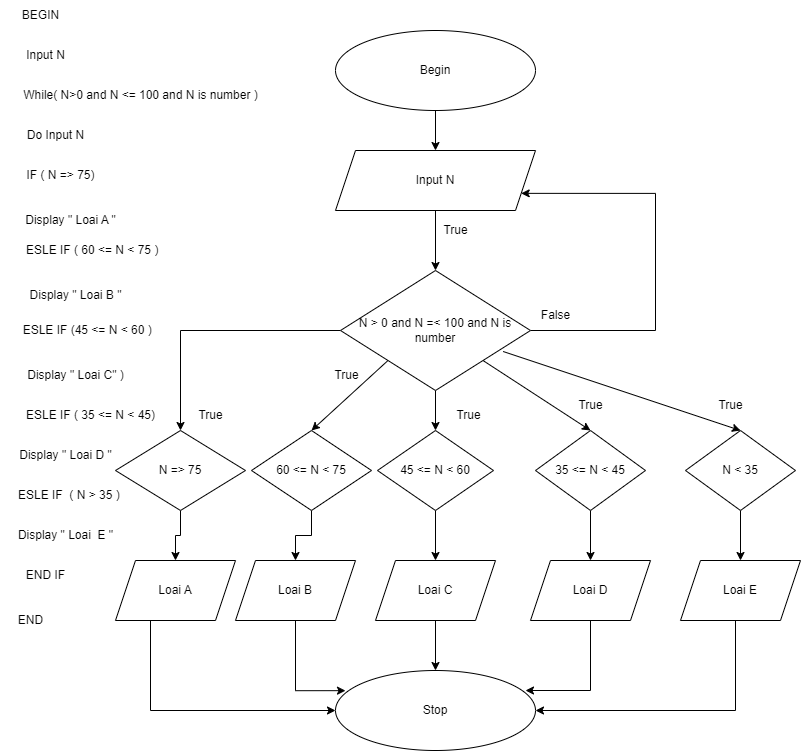

The diagram above was exported from draw.io. Its source (the exported page's mxGraphModel, read from the mxfile embedded in the PNG):
<mxGraphModel dx="2117" dy="573" grid="1" gridSize="10" guides="1" tooltips="1" connect="1" arrows="1" fold="1" page="1" pageScale="1" pageWidth="827" pageHeight="1169" math="0" shadow="0">
  <root>
    <mxCell id="0" />
    <mxCell id="1" parent="0" />
    <mxCell id="AmNnYSsFEvMNaAGRjRMY-44" value="" style="edgeStyle=orthogonalEdgeStyle;rounded=0;orthogonalLoop=1;jettySize=auto;html=1;entryX=0.5;entryY=0;entryDx=0;entryDy=0;" edge="1" parent="1" source="AmNnYSsFEvMNaAGRjRMY-1" target="AmNnYSsFEvMNaAGRjRMY-2">
      <mxGeometry relative="1" as="geometry" />
    </mxCell>
    <mxCell id="AmNnYSsFEvMNaAGRjRMY-1" value="Begin" style="ellipse;whiteSpace=wrap;html=1;" vertex="1" parent="1">
      <mxGeometry x="320" y="80" width="200" height="80" as="geometry" />
    </mxCell>
    <mxCell id="AmNnYSsFEvMNaAGRjRMY-5" style="edgeStyle=orthogonalEdgeStyle;rounded=0;orthogonalLoop=1;jettySize=auto;html=1;entryX=0.5;entryY=0;entryDx=0;entryDy=0;" edge="1" parent="1" source="AmNnYSsFEvMNaAGRjRMY-2" target="AmNnYSsFEvMNaAGRjRMY-3">
      <mxGeometry relative="1" as="geometry" />
    </mxCell>
    <mxCell id="AmNnYSsFEvMNaAGRjRMY-2" value="Input N" style="shape=parallelogram;perimeter=parallelogramPerimeter;whiteSpace=wrap;html=1;fixedSize=1;" vertex="1" parent="1">
      <mxGeometry x="320" y="200" width="200" height="60" as="geometry" />
    </mxCell>
    <mxCell id="AmNnYSsFEvMNaAGRjRMY-4" style="edgeStyle=orthogonalEdgeStyle;rounded=0;orthogonalLoop=1;jettySize=auto;html=1;entryX=1;entryY=0.75;entryDx=0;entryDy=0;" edge="1" parent="1" source="AmNnYSsFEvMNaAGRjRMY-3" target="AmNnYSsFEvMNaAGRjRMY-2">
      <mxGeometry relative="1" as="geometry">
        <mxPoint x="640" y="240" as="targetPoint" />
        <Array as="points">
          <mxPoint x="640" y="380" />
          <mxPoint x="640" y="243" />
        </Array>
      </mxGeometry>
    </mxCell>
    <mxCell id="AmNnYSsFEvMNaAGRjRMY-10" style="edgeStyle=orthogonalEdgeStyle;rounded=0;orthogonalLoop=1;jettySize=auto;html=1;entryX=0.5;entryY=0;entryDx=0;entryDy=0;" edge="1" parent="1" source="AmNnYSsFEvMNaAGRjRMY-3" target="AmNnYSsFEvMNaAGRjRMY-8">
      <mxGeometry relative="1" as="geometry" />
    </mxCell>
    <mxCell id="AmNnYSsFEvMNaAGRjRMY-21" value="" style="edgeStyle=orthogonalEdgeStyle;rounded=0;orthogonalLoop=1;jettySize=auto;html=1;" edge="1" parent="1" source="AmNnYSsFEvMNaAGRjRMY-3" target="AmNnYSsFEvMNaAGRjRMY-19">
      <mxGeometry relative="1" as="geometry" />
    </mxCell>
    <mxCell id="AmNnYSsFEvMNaAGRjRMY-3" value="N &amp;gt; 0 and N =&amp;lt; 100 and N is number" style="rhombus;whiteSpace=wrap;html=1;" vertex="1" parent="1">
      <mxGeometry x="325" y="320" width="190" height="120" as="geometry" />
    </mxCell>
    <mxCell id="AmNnYSsFEvMNaAGRjRMY-6" value="True" style="text;html=1;align=center;verticalAlign=middle;resizable=0;points=[];autosize=1;strokeColor=none;fillColor=none;" vertex="1" parent="1">
      <mxGeometry x="415" y="265" width="50" height="30" as="geometry" />
    </mxCell>
    <mxCell id="AmNnYSsFEvMNaAGRjRMY-7" value="False" style="text;html=1;align=center;verticalAlign=middle;resizable=0;points=[];autosize=1;strokeColor=none;fillColor=none;" vertex="1" parent="1">
      <mxGeometry x="515" y="350" width="50" height="30" as="geometry" />
    </mxCell>
    <mxCell id="AmNnYSsFEvMNaAGRjRMY-11" value="" style="edgeStyle=orthogonalEdgeStyle;rounded=0;orthogonalLoop=1;jettySize=auto;html=1;" edge="1" parent="1" source="AmNnYSsFEvMNaAGRjRMY-8" target="AmNnYSsFEvMNaAGRjRMY-9">
      <mxGeometry relative="1" as="geometry" />
    </mxCell>
    <mxCell id="AmNnYSsFEvMNaAGRjRMY-8" value="N =&amp;gt; 75" style="rhombus;whiteSpace=wrap;html=1;" vertex="1" parent="1">
      <mxGeometry x="100" y="480" width="130" height="80" as="geometry" />
    </mxCell>
    <mxCell id="AmNnYSsFEvMNaAGRjRMY-37" style="edgeStyle=orthogonalEdgeStyle;rounded=0;orthogonalLoop=1;jettySize=auto;html=1;" edge="1" parent="1" source="AmNnYSsFEvMNaAGRjRMY-9" target="AmNnYSsFEvMNaAGRjRMY-36">
      <mxGeometry relative="1" as="geometry">
        <Array as="points">
          <mxPoint x="135" y="760" />
        </Array>
      </mxGeometry>
    </mxCell>
    <mxCell id="AmNnYSsFEvMNaAGRjRMY-9" value="Loai A" style="shape=parallelogram;perimeter=parallelogramPerimeter;whiteSpace=wrap;html=1;fixedSize=1;" vertex="1" parent="1">
      <mxGeometry x="100" y="610" width="120" height="60" as="geometry" />
    </mxCell>
    <mxCell id="AmNnYSsFEvMNaAGRjRMY-12" value="True" style="text;html=1;align=center;verticalAlign=middle;resizable=0;points=[];autosize=1;strokeColor=none;fillColor=none;" vertex="1" parent="1">
      <mxGeometry x="170" y="450" width="50" height="30" as="geometry" />
    </mxCell>
    <mxCell id="AmNnYSsFEvMNaAGRjRMY-16" value="" style="edgeStyle=orthogonalEdgeStyle;rounded=0;orthogonalLoop=1;jettySize=auto;html=1;" edge="1" parent="1" source="AmNnYSsFEvMNaAGRjRMY-13" target="AmNnYSsFEvMNaAGRjRMY-14">
      <mxGeometry relative="1" as="geometry" />
    </mxCell>
    <mxCell id="AmNnYSsFEvMNaAGRjRMY-13" value="60 &amp;lt;= N &amp;lt; 75" style="rhombus;whiteSpace=wrap;html=1;" vertex="1" parent="1">
      <mxGeometry x="236" y="480" width="120" height="80" as="geometry" />
    </mxCell>
    <mxCell id="AmNnYSsFEvMNaAGRjRMY-38" style="edgeStyle=orthogonalEdgeStyle;rounded=0;orthogonalLoop=1;jettySize=auto;html=1;entryX=0.05;entryY=0.252;entryDx=0;entryDy=0;entryPerimeter=0;" edge="1" parent="1" source="AmNnYSsFEvMNaAGRjRMY-14" target="AmNnYSsFEvMNaAGRjRMY-36">
      <mxGeometry relative="1" as="geometry">
        <Array as="points">
          <mxPoint x="280" y="740" />
        </Array>
      </mxGeometry>
    </mxCell>
    <mxCell id="AmNnYSsFEvMNaAGRjRMY-14" value="Loai B" style="shape=parallelogram;perimeter=parallelogramPerimeter;whiteSpace=wrap;html=1;fixedSize=1;" vertex="1" parent="1">
      <mxGeometry x="220" y="610" width="120" height="60" as="geometry" />
    </mxCell>
    <mxCell id="AmNnYSsFEvMNaAGRjRMY-17" value="True" style="text;html=1;align=center;verticalAlign=middle;resizable=0;points=[];autosize=1;strokeColor=none;fillColor=none;" vertex="1" parent="1">
      <mxGeometry x="306" y="410" width="50" height="30" as="geometry" />
    </mxCell>
    <mxCell id="AmNnYSsFEvMNaAGRjRMY-18" value="" style="endArrow=classic;html=1;rounded=0;exitX=0;exitY=1;exitDx=0;exitDy=0;entryX=0.5;entryY=0;entryDx=0;entryDy=0;" edge="1" parent="1" source="AmNnYSsFEvMNaAGRjRMY-3" target="AmNnYSsFEvMNaAGRjRMY-13">
      <mxGeometry width="50" height="50" relative="1" as="geometry">
        <mxPoint x="390" y="520" as="sourcePoint" />
        <mxPoint x="440" y="470" as="targetPoint" />
      </mxGeometry>
    </mxCell>
    <mxCell id="AmNnYSsFEvMNaAGRjRMY-22" value="" style="edgeStyle=orthogonalEdgeStyle;rounded=0;orthogonalLoop=1;jettySize=auto;html=1;" edge="1" parent="1" source="AmNnYSsFEvMNaAGRjRMY-19" target="AmNnYSsFEvMNaAGRjRMY-20">
      <mxGeometry relative="1" as="geometry" />
    </mxCell>
    <mxCell id="AmNnYSsFEvMNaAGRjRMY-19" value="45 &amp;lt;= N &amp;lt; 60" style="rhombus;whiteSpace=wrap;html=1;" vertex="1" parent="1">
      <mxGeometry x="362" y="480" width="116" height="80" as="geometry" />
    </mxCell>
    <mxCell id="AmNnYSsFEvMNaAGRjRMY-39" value="" style="edgeStyle=orthogonalEdgeStyle;rounded=0;orthogonalLoop=1;jettySize=auto;html=1;" edge="1" parent="1" source="AmNnYSsFEvMNaAGRjRMY-20" target="AmNnYSsFEvMNaAGRjRMY-36">
      <mxGeometry relative="1" as="geometry" />
    </mxCell>
    <mxCell id="AmNnYSsFEvMNaAGRjRMY-20" value="Loai C" style="shape=parallelogram;perimeter=parallelogramPerimeter;whiteSpace=wrap;html=1;fixedSize=1;" vertex="1" parent="1">
      <mxGeometry x="360" y="610" width="120" height="60" as="geometry" />
    </mxCell>
    <mxCell id="AmNnYSsFEvMNaAGRjRMY-23" value="True" style="text;html=1;align=center;verticalAlign=middle;resizable=0;points=[];autosize=1;strokeColor=none;fillColor=none;" vertex="1" parent="1">
      <mxGeometry x="428" y="450" width="50" height="30" as="geometry" />
    </mxCell>
    <mxCell id="AmNnYSsFEvMNaAGRjRMY-28" value="" style="edgeStyle=orthogonalEdgeStyle;rounded=0;orthogonalLoop=1;jettySize=auto;html=1;" edge="1" parent="1" source="AmNnYSsFEvMNaAGRjRMY-26" target="AmNnYSsFEvMNaAGRjRMY-27">
      <mxGeometry relative="1" as="geometry" />
    </mxCell>
    <mxCell id="AmNnYSsFEvMNaAGRjRMY-26" value="35 &amp;lt;= N &amp;lt; 45" style="rhombus;whiteSpace=wrap;html=1;" vertex="1" parent="1">
      <mxGeometry x="520" y="480" width="110" height="80" as="geometry" />
    </mxCell>
    <mxCell id="AmNnYSsFEvMNaAGRjRMY-40" style="edgeStyle=orthogonalEdgeStyle;rounded=0;orthogonalLoop=1;jettySize=auto;html=1;" edge="1" parent="1" source="AmNnYSsFEvMNaAGRjRMY-27">
      <mxGeometry relative="1" as="geometry">
        <mxPoint x="510" y="740" as="targetPoint" />
        <Array as="points">
          <mxPoint x="575" y="740" />
          <mxPoint x="515" y="740" />
        </Array>
      </mxGeometry>
    </mxCell>
    <mxCell id="AmNnYSsFEvMNaAGRjRMY-27" value="Loai D" style="shape=parallelogram;perimeter=parallelogramPerimeter;whiteSpace=wrap;html=1;fixedSize=1;" vertex="1" parent="1">
      <mxGeometry x="515" y="610" width="120" height="60" as="geometry" />
    </mxCell>
    <mxCell id="AmNnYSsFEvMNaAGRjRMY-29" value="" style="endArrow=classic;html=1;rounded=0;exitX=1;exitY=1;exitDx=0;exitDy=0;entryX=0.5;entryY=0;entryDx=0;entryDy=0;" edge="1" parent="1" source="AmNnYSsFEvMNaAGRjRMY-3" target="AmNnYSsFEvMNaAGRjRMY-26">
      <mxGeometry width="50" height="50" relative="1" as="geometry">
        <mxPoint x="390" y="420" as="sourcePoint" />
        <mxPoint x="440" y="370" as="targetPoint" />
      </mxGeometry>
    </mxCell>
    <mxCell id="AmNnYSsFEvMNaAGRjRMY-30" value="True" style="text;html=1;align=center;verticalAlign=middle;resizable=0;points=[];autosize=1;strokeColor=none;fillColor=none;" vertex="1" parent="1">
      <mxGeometry x="550" y="440" width="50" height="30" as="geometry" />
    </mxCell>
    <mxCell id="AmNnYSsFEvMNaAGRjRMY-34" value="" style="edgeStyle=orthogonalEdgeStyle;rounded=0;orthogonalLoop=1;jettySize=auto;html=1;" edge="1" parent="1" source="AmNnYSsFEvMNaAGRjRMY-31" target="AmNnYSsFEvMNaAGRjRMY-32">
      <mxGeometry relative="1" as="geometry" />
    </mxCell>
    <mxCell id="AmNnYSsFEvMNaAGRjRMY-31" value="N &amp;lt; 35" style="rhombus;whiteSpace=wrap;html=1;" vertex="1" parent="1">
      <mxGeometry x="670" y="480" width="110" height="80" as="geometry" />
    </mxCell>
    <mxCell id="AmNnYSsFEvMNaAGRjRMY-41" style="edgeStyle=orthogonalEdgeStyle;rounded=0;orthogonalLoop=1;jettySize=auto;html=1;entryX=1;entryY=0.5;entryDx=0;entryDy=0;" edge="1" parent="1" source="AmNnYSsFEvMNaAGRjRMY-32" target="AmNnYSsFEvMNaAGRjRMY-36">
      <mxGeometry relative="1" as="geometry">
        <Array as="points">
          <mxPoint x="720" y="760" />
        </Array>
      </mxGeometry>
    </mxCell>
    <mxCell id="AmNnYSsFEvMNaAGRjRMY-32" value="Loai E" style="shape=parallelogram;perimeter=parallelogramPerimeter;whiteSpace=wrap;html=1;fixedSize=1;" vertex="1" parent="1">
      <mxGeometry x="665" y="610" width="120" height="60" as="geometry" />
    </mxCell>
    <mxCell id="AmNnYSsFEvMNaAGRjRMY-33" value="" style="endArrow=classic;html=1;rounded=0;exitX=0.856;exitY=0.675;exitDx=0;exitDy=0;exitPerimeter=0;entryX=0.5;entryY=0;entryDx=0;entryDy=0;" edge="1" parent="1" source="AmNnYSsFEvMNaAGRjRMY-3" target="AmNnYSsFEvMNaAGRjRMY-31">
      <mxGeometry width="50" height="50" relative="1" as="geometry">
        <mxPoint x="390" y="520" as="sourcePoint" />
        <mxPoint x="440" y="470" as="targetPoint" />
      </mxGeometry>
    </mxCell>
    <mxCell id="AmNnYSsFEvMNaAGRjRMY-35" value="True" style="text;html=1;align=center;verticalAlign=middle;resizable=0;points=[];autosize=1;strokeColor=none;fillColor=none;" vertex="1" parent="1">
      <mxGeometry x="690" y="440" width="50" height="30" as="geometry" />
    </mxCell>
    <mxCell id="AmNnYSsFEvMNaAGRjRMY-36" value="Stop" style="ellipse;whiteSpace=wrap;html=1;" vertex="1" parent="1">
      <mxGeometry x="320" y="720" width="200" height="80" as="geometry" />
    </mxCell>
    <mxCell id="AmNnYSsFEvMNaAGRjRMY-45" value="BEGIN" style="text;html=1;align=center;verticalAlign=middle;resizable=0;points=[];autosize=1;strokeColor=none;fillColor=none;" vertex="1" parent="1">
      <mxGeometry x="-5" y="50" width="60" height="30" as="geometry" />
    </mxCell>
    <mxCell id="AmNnYSsFEvMNaAGRjRMY-46" value="While( N&amp;gt;0 and N &amp;lt;= 100 and N is number )" style="text;html=1;align=center;verticalAlign=middle;resizable=0;points=[];autosize=1;strokeColor=none;fillColor=none;" vertex="1" parent="1">
      <mxGeometry x="-5" y="130" width="260" height="30" as="geometry" />
    </mxCell>
    <mxCell id="AmNnYSsFEvMNaAGRjRMY-47" value="Do Input N" style="text;html=1;align=center;verticalAlign=middle;resizable=0;points=[];autosize=1;strokeColor=none;fillColor=none;" vertex="1" parent="1">
      <mxGeometry y="170" width="80" height="30" as="geometry" />
    </mxCell>
    <mxCell id="AmNnYSsFEvMNaAGRjRMY-48" value="Input N" style="text;html=1;align=center;verticalAlign=middle;resizable=0;points=[];autosize=1;strokeColor=none;fillColor=none;" vertex="1" parent="1">
      <mxGeometry y="90" width="60" height="30" as="geometry" />
    </mxCell>
    <mxCell id="AmNnYSsFEvMNaAGRjRMY-49" value="IF ( N =&amp;gt; 75)" style="text;html=1;align=center;verticalAlign=middle;resizable=0;points=[];autosize=1;strokeColor=none;fillColor=none;" vertex="1" parent="1">
      <mxGeometry y="210" width="90" height="30" as="geometry" />
    </mxCell>
    <mxCell id="AmNnYSsFEvMNaAGRjRMY-50" value="Display &quot; Loai A &quot;" style="text;html=1;align=center;verticalAlign=middle;resizable=0;points=[];autosize=1;strokeColor=none;fillColor=none;" vertex="1" parent="1">
      <mxGeometry y="255" width="110" height="30" as="geometry" />
    </mxCell>
    <mxCell id="AmNnYSsFEvMNaAGRjRMY-51" value="&amp;nbsp;ESLE IF ( 60 &amp;lt;= N &amp;lt; 75 )" style="text;html=1;align=center;verticalAlign=middle;resizable=0;points=[];autosize=1;strokeColor=none;fillColor=none;" vertex="1" parent="1">
      <mxGeometry x="-5" y="285" width="160" height="30" as="geometry" />
    </mxCell>
    <mxCell id="AmNnYSsFEvMNaAGRjRMY-52" value="Display &quot; Loai B &quot;&lt;br&gt;" style="text;html=1;align=center;verticalAlign=middle;resizable=0;points=[];autosize=1;strokeColor=none;fillColor=none;" vertex="1" parent="1">
      <mxGeometry y="330" width="120" height="30" as="geometry" />
    </mxCell>
    <mxCell id="AmNnYSsFEvMNaAGRjRMY-53" value="&amp;nbsp;ESLE IF (45 &amp;lt;= N &amp;lt; 60 )" style="text;html=1;align=center;verticalAlign=middle;resizable=0;points=[];autosize=1;strokeColor=none;fillColor=none;" vertex="1" parent="1">
      <mxGeometry x="-10" y="365" width="160" height="30" as="geometry" />
    </mxCell>
    <mxCell id="AmNnYSsFEvMNaAGRjRMY-54" value="Display &quot; Loai C&quot; )" style="text;html=1;align=center;verticalAlign=middle;resizable=0;points=[];autosize=1;strokeColor=none;fillColor=none;" vertex="1" parent="1">
      <mxGeometry y="410" width="120" height="30" as="geometry" />
    </mxCell>
    <mxCell id="AmNnYSsFEvMNaAGRjRMY-55" value="&amp;nbsp;ESLE IF ( 35 &amp;lt;= N &amp;lt; 45)&amp;nbsp;" style="text;html=1;align=center;verticalAlign=middle;resizable=0;points=[];autosize=1;strokeColor=none;fillColor=none;" vertex="1" parent="1">
      <mxGeometry x="-5" y="450" width="160" height="30" as="geometry" />
    </mxCell>
    <mxCell id="AmNnYSsFEvMNaAGRjRMY-56" value="Display &quot; Loai D &quot;" style="text;html=1;align=center;verticalAlign=middle;resizable=0;points=[];autosize=1;strokeColor=none;fillColor=none;" vertex="1" parent="1">
      <mxGeometry x="-10" y="490" width="120" height="30" as="geometry" />
    </mxCell>
    <mxCell id="AmNnYSsFEvMNaAGRjRMY-57" value="&amp;nbsp;ESLE IF&amp;nbsp; ( N &amp;gt; 35 )&amp;nbsp;&amp;nbsp;" style="text;html=1;align=center;verticalAlign=middle;resizable=0;points=[];autosize=1;strokeColor=none;fillColor=none;" vertex="1" parent="1">
      <mxGeometry x="-15" y="530" width="140" height="30" as="geometry" />
    </mxCell>
    <mxCell id="AmNnYSsFEvMNaAGRjRMY-58" value="Display &quot; Loai&amp;nbsp; E &quot;" style="text;html=1;align=center;verticalAlign=middle;resizable=0;points=[];autosize=1;strokeColor=none;fillColor=none;" vertex="1" parent="1">
      <mxGeometry x="-10" y="569.5" width="120" height="30" as="geometry" />
    </mxCell>
    <mxCell id="AmNnYSsFEvMNaAGRjRMY-59" value="END IF" style="text;html=1;align=center;verticalAlign=middle;resizable=0;points=[];autosize=1;strokeColor=none;fillColor=none;" vertex="1" parent="1">
      <mxGeometry y="610" width="60" height="30" as="geometry" />
    </mxCell>
    <mxCell id="AmNnYSsFEvMNaAGRjRMY-60" value="END" style="text;html=1;align=center;verticalAlign=middle;resizable=0;points=[];autosize=1;strokeColor=none;fillColor=none;" vertex="1" parent="1">
      <mxGeometry x="-10" y="655" width="50" height="30" as="geometry" />
    </mxCell>
  </root>
</mxGraphModel>